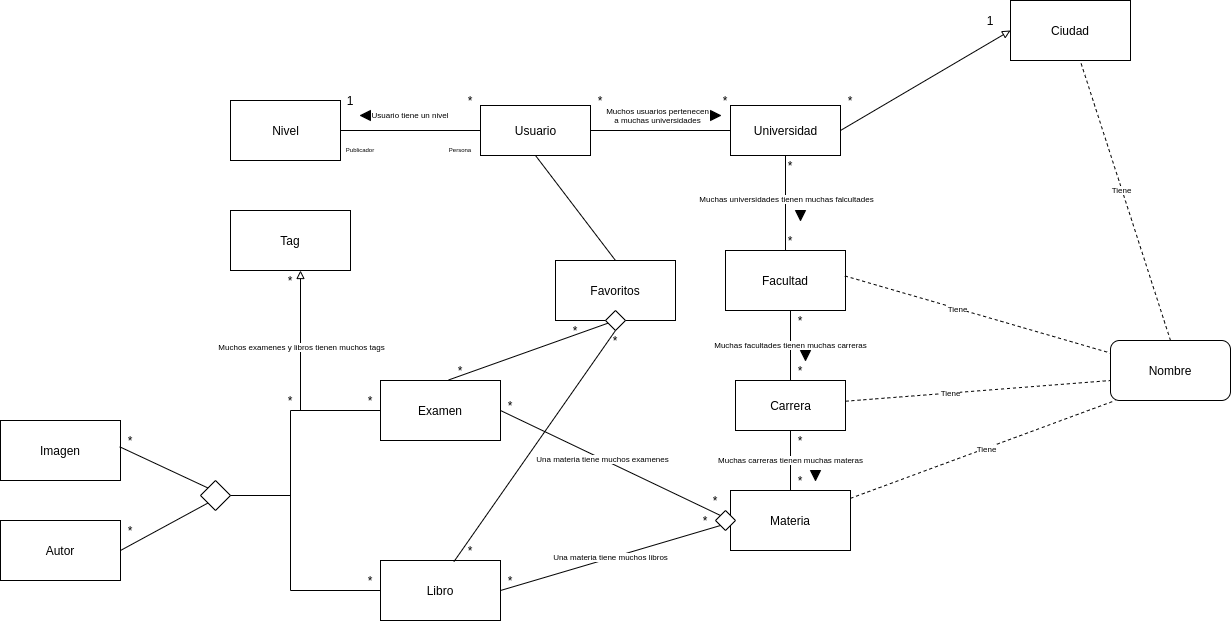

The diagram above was exported from draw.io. Its source (the exported page's mxGraphModel, read from the mxfile embedded in the PNG):
<mxGraphModel dx="2476" dy="2046" grid="1" gridSize="10" guides="1" tooltips="1" connect="1" arrows="1" fold="1" page="1" pageScale="1" pageWidth="850" pageHeight="1100" background="#ffffff" math="0" shadow="0">
  <root>
    <mxCell id="0" />
    <mxCell id="1" parent="0" />
    <mxCell id="5d2195bd80daf111-26" style="edgeStyle=orthogonalEdgeStyle;rounded=0;html=1;dashed=1;labelBackgroundColor=none;startFill=0;endArrow=open;endFill=0;endSize=10;fontFamily=Verdana;fontSize=10;" parent="1" edge="1">
      <mxGeometry relative="1" as="geometry">
        <Array as="points" />
        <mxPoint x="650" y="300" as="sourcePoint" />
      </mxGeometry>
    </mxCell>
    <mxCell id="_egPIKzg0Hgt71FPFeKJ-1" value="Nivel" style="html=1;" parent="1" vertex="1">
      <mxGeometry x="-20" y="80" width="110" height="60" as="geometry" />
    </mxCell>
    <mxCell id="_egPIKzg0Hgt71FPFeKJ-2" value="Usuario" style="html=1;" parent="1" vertex="1">
      <mxGeometry x="230" y="85" width="110" height="50" as="geometry" />
    </mxCell>
    <mxCell id="_egPIKzg0Hgt71FPFeKJ-3" value="Universidad" style="html=1;" parent="1" vertex="1">
      <mxGeometry x="480" y="85" width="110" height="50" as="geometry" />
    </mxCell>
    <mxCell id="_egPIKzg0Hgt71FPFeKJ-4" value="Carrera" style="html=1;" parent="1" vertex="1">
      <mxGeometry x="485" y="360" width="110" height="50" as="geometry" />
    </mxCell>
    <mxCell id="_egPIKzg0Hgt71FPFeKJ-5" value="Facultad" style="rounded=0;whiteSpace=wrap;html=1;" parent="1" vertex="1">
      <mxGeometry x="475" y="230" width="120" height="60" as="geometry" />
    </mxCell>
    <mxCell id="_egPIKzg0Hgt71FPFeKJ-6" value="Ciudad" style="rounded=0;whiteSpace=wrap;html=1;" parent="1" vertex="1">
      <mxGeometry x="760" y="-20" width="120" height="60" as="geometry" />
    </mxCell>
    <mxCell id="_egPIKzg0Hgt71FPFeKJ-7" value="Materia" style="rounded=0;whiteSpace=wrap;html=1;" parent="1" vertex="1">
      <mxGeometry x="480" y="470" width="120" height="60" as="geometry" />
    </mxCell>
    <mxCell id="_egPIKzg0Hgt71FPFeKJ-8" value="Favoritos" style="rounded=0;whiteSpace=wrap;html=1;" parent="1" vertex="1">
      <mxGeometry x="305" y="240" width="120" height="60" as="geometry" />
    </mxCell>
    <mxCell id="_egPIKzg0Hgt71FPFeKJ-9" value="Examen" style="rounded=0;whiteSpace=wrap;html=1;" parent="1" vertex="1">
      <mxGeometry x="130" y="360" width="120" height="60" as="geometry" />
    </mxCell>
    <mxCell id="_egPIKzg0Hgt71FPFeKJ-10" value="Libro" style="rounded=0;whiteSpace=wrap;html=1;" parent="1" vertex="1">
      <mxGeometry x="130" y="540" width="120" height="60" as="geometry" />
    </mxCell>
    <mxCell id="_egPIKzg0Hgt71FPFeKJ-11" value="Tag" style="rounded=0;whiteSpace=wrap;html=1;" parent="1" vertex="1">
      <mxGeometry x="-20" y="190" width="120" height="60" as="geometry" />
    </mxCell>
    <mxCell id="_egPIKzg0Hgt71FPFeKJ-12" value="Imagen" style="rounded=0;whiteSpace=wrap;html=1;" parent="1" vertex="1">
      <mxGeometry x="-250" y="400" width="120" height="60" as="geometry" />
    </mxCell>
    <mxCell id="_egPIKzg0Hgt71FPFeKJ-13" value="Autor" style="rounded=0;whiteSpace=wrap;html=1;" parent="1" vertex="1">
      <mxGeometry x="-250" y="500" width="120" height="60" as="geometry" />
    </mxCell>
    <mxCell id="_egPIKzg0Hgt71FPFeKJ-18" value="Nombre" style="rounded=1;whiteSpace=wrap;html=1;" parent="1" vertex="1">
      <mxGeometry x="860" y="320" width="120" height="60" as="geometry" />
    </mxCell>
    <mxCell id="_egPIKzg0Hgt71FPFeKJ-25" value="" style="endArrow=none;dashed=1;html=1;exitX=0.5;exitY=0;exitDx=0;exitDy=0;" parent="1" source="_egPIKzg0Hgt71FPFeKJ-18" target="_egPIKzg0Hgt71FPFeKJ-6" edge="1">
      <mxGeometry width="50" height="50" relative="1" as="geometry">
        <mxPoint x="670" y="340" as="sourcePoint" />
        <mxPoint x="720" y="290" as="targetPoint" />
      </mxGeometry>
    </mxCell>
    <mxCell id="_egPIKzg0Hgt71FPFeKJ-91" value="Tiene" style="edgeLabel;html=1;align=center;verticalAlign=middle;resizable=0;points=[];fontSize=8;" parent="_egPIKzg0Hgt71FPFeKJ-25" vertex="1" connectable="0">
      <mxGeometry x="0.0725" y="1" relative="1" as="geometry">
        <mxPoint as="offset" />
      </mxGeometry>
    </mxCell>
    <mxCell id="_egPIKzg0Hgt71FPFeKJ-26" value="" style="endArrow=none;dashed=1;html=1;exitX=0.995;exitY=0.424;exitDx=0;exitDy=0;exitPerimeter=0;" parent="1" source="_egPIKzg0Hgt71FPFeKJ-5" target="_egPIKzg0Hgt71FPFeKJ-18" edge="1">
      <mxGeometry width="50" height="50" relative="1" as="geometry">
        <mxPoint x="670" y="340" as="sourcePoint" />
        <mxPoint x="720" y="290" as="targetPoint" />
      </mxGeometry>
    </mxCell>
    <mxCell id="_egPIKzg0Hgt71FPFeKJ-90" value="Tiene" style="edgeLabel;html=1;align=center;verticalAlign=middle;resizable=0;points=[];fontSize=8;" parent="_egPIKzg0Hgt71FPFeKJ-26" vertex="1" connectable="0">
      <mxGeometry x="-0.1574" relative="1" as="geometry">
        <mxPoint as="offset" />
      </mxGeometry>
    </mxCell>
    <mxCell id="_egPIKzg0Hgt71FPFeKJ-27" value="" style="endArrow=none;dashed=1;html=1;entryX=0;entryY=0.667;entryDx=0;entryDy=0;entryPerimeter=0;" parent="1" source="_egPIKzg0Hgt71FPFeKJ-4" target="_egPIKzg0Hgt71FPFeKJ-18" edge="1">
      <mxGeometry width="50" height="50" relative="1" as="geometry">
        <mxPoint x="670" y="430" as="sourcePoint" />
        <mxPoint x="720" y="380" as="targetPoint" />
      </mxGeometry>
    </mxCell>
    <mxCell id="_egPIKzg0Hgt71FPFeKJ-89" value="Tiene" style="edgeLabel;html=1;align=center;verticalAlign=middle;resizable=0;points=[];fontSize=8;" parent="_egPIKzg0Hgt71FPFeKJ-27" vertex="1" connectable="0">
      <mxGeometry x="-0.2063" relative="1" as="geometry">
        <mxPoint as="offset" />
      </mxGeometry>
    </mxCell>
    <mxCell id="_egPIKzg0Hgt71FPFeKJ-28" value="" style="endArrow=none;dashed=1;html=1;entryX=0.04;entryY=1;entryDx=0;entryDy=0;entryPerimeter=0;" parent="1" source="_egPIKzg0Hgt71FPFeKJ-7" target="_egPIKzg0Hgt71FPFeKJ-18" edge="1">
      <mxGeometry width="50" height="50" relative="1" as="geometry">
        <mxPoint x="670" y="430" as="sourcePoint" />
        <mxPoint x="720" y="380" as="targetPoint" />
      </mxGeometry>
    </mxCell>
    <mxCell id="_egPIKzg0Hgt71FPFeKJ-88" value="Tiene" style="edgeLabel;html=1;align=center;verticalAlign=middle;resizable=0;points=[];fontSize=8;" parent="_egPIKzg0Hgt71FPFeKJ-28" vertex="1" connectable="0">
      <mxGeometry x="0.0189" y="-1" relative="1" as="geometry">
        <mxPoint as="offset" />
      </mxGeometry>
    </mxCell>
    <mxCell id="_egPIKzg0Hgt71FPFeKJ-30" value="" style="endArrow=none;html=1;entryX=1;entryY=0.5;entryDx=0;entryDy=0;" parent="1" source="_egPIKzg0Hgt71FPFeKJ-2" target="_egPIKzg0Hgt71FPFeKJ-1" edge="1">
      <mxGeometry width="50" height="50" relative="1" as="geometry">
        <mxPoint x="360" y="240" as="sourcePoint" />
        <mxPoint x="410" y="190" as="targetPoint" />
      </mxGeometry>
    </mxCell>
    <mxCell id="_egPIKzg0Hgt71FPFeKJ-31" value="" style="endArrow=none;html=1;exitX=0;exitY=0.5;exitDx=0;exitDy=0;" parent="1" source="_egPIKzg0Hgt71FPFeKJ-3" target="_egPIKzg0Hgt71FPFeKJ-2" edge="1">
      <mxGeometry width="50" height="50" relative="1" as="geometry">
        <mxPoint x="360" y="240" as="sourcePoint" />
        <mxPoint x="410" y="190" as="targetPoint" />
      </mxGeometry>
    </mxCell>
    <mxCell id="_egPIKzg0Hgt71FPFeKJ-33" value="" style="endArrow=none;html=1;exitX=0.5;exitY=0;exitDx=0;exitDy=0;" parent="1" source="_egPIKzg0Hgt71FPFeKJ-5" target="_egPIKzg0Hgt71FPFeKJ-3" edge="1">
      <mxGeometry width="50" height="50" relative="1" as="geometry">
        <mxPoint x="540" y="230" as="sourcePoint" />
        <mxPoint x="670" y="230" as="targetPoint" />
      </mxGeometry>
    </mxCell>
    <mxCell id="_egPIKzg0Hgt71FPFeKJ-76" value="Muchas universidades tienen muchas falcultades" style="edgeLabel;html=1;align=center;verticalAlign=middle;resizable=0;points=[];fontSize=8;" parent="_egPIKzg0Hgt71FPFeKJ-33" vertex="1" connectable="0">
      <mxGeometry x="0.0947" relative="1" as="geometry">
        <mxPoint as="offset" />
      </mxGeometry>
    </mxCell>
    <mxCell id="_egPIKzg0Hgt71FPFeKJ-34" value="Muchas facultades tienen muchas carreras" style="endArrow=none;html=1;entryX=0.25;entryY=0;entryDx=0;entryDy=0;exitX=0.5;exitY=0;exitDx=0;exitDy=0;fontSize=8;" parent="1" source="_egPIKzg0Hgt71FPFeKJ-4" target="_egPIKzg0Hgt71FPFeKJ-83" edge="1">
      <mxGeometry width="50" height="50" relative="1" as="geometry">
        <mxPoint x="620" y="430" as="sourcePoint" />
        <mxPoint x="670" y="380" as="targetPoint" />
      </mxGeometry>
    </mxCell>
    <mxCell id="_egPIKzg0Hgt71FPFeKJ-39" value="&lt;font style=&quot;font-size: 8px;&quot;&gt;Muchas carreras tienen muchas materas&lt;/font&gt;" style="endArrow=none;html=1;entryX=0.5;entryY=1;entryDx=0;entryDy=0;exitX=0.5;exitY=0;exitDx=0;exitDy=0;fontSize=8;" parent="1" source="_egPIKzg0Hgt71FPFeKJ-7" target="_egPIKzg0Hgt71FPFeKJ-4" edge="1">
      <mxGeometry width="50" height="50" relative="1" as="geometry">
        <mxPoint x="540" y="460" as="sourcePoint" />
        <mxPoint x="670" y="380" as="targetPoint" />
      </mxGeometry>
    </mxCell>
    <mxCell id="_egPIKzg0Hgt71FPFeKJ-40" value="" style="rhombus;whiteSpace=wrap;html=1;" parent="1" vertex="1">
      <mxGeometry x="465" y="490" width="20" height="20" as="geometry" />
    </mxCell>
    <mxCell id="_egPIKzg0Hgt71FPFeKJ-41" value="" style="endArrow=none;html=1;exitX=1;exitY=0.5;exitDx=0;exitDy=0;entryX=0;entryY=0;entryDx=0;entryDy=0;" parent="1" source="_egPIKzg0Hgt71FPFeKJ-9" target="_egPIKzg0Hgt71FPFeKJ-40" edge="1">
      <mxGeometry width="50" height="50" relative="1" as="geometry">
        <mxPoint x="550" y="430" as="sourcePoint" />
        <mxPoint x="600" y="380" as="targetPoint" />
      </mxGeometry>
    </mxCell>
    <mxCell id="_egPIKzg0Hgt71FPFeKJ-93" value="Una materia tiene muchos examenes" style="edgeLabel;html=1;align=center;verticalAlign=middle;resizable=0;points=[];fontSize=8;" parent="_egPIKzg0Hgt71FPFeKJ-41" vertex="1" connectable="0">
      <mxGeometry x="-0.0789" relative="1" as="geometry">
        <mxPoint as="offset" />
      </mxGeometry>
    </mxCell>
    <mxCell id="_egPIKzg0Hgt71FPFeKJ-42" value="Una materia tiene muchos libros" style="endArrow=none;html=1;exitX=1;exitY=0.5;exitDx=0;exitDy=0;entryX=0;entryY=1;entryDx=0;entryDy=0;fontSize=8;" parent="1" source="_egPIKzg0Hgt71FPFeKJ-10" target="_egPIKzg0Hgt71FPFeKJ-40" edge="1">
      <mxGeometry width="50" height="50" relative="1" as="geometry">
        <mxPoint x="550" y="430" as="sourcePoint" />
        <mxPoint x="600" y="380" as="targetPoint" />
      </mxGeometry>
    </mxCell>
    <mxCell id="_egPIKzg0Hgt71FPFeKJ-44" value="" style="rhombus;whiteSpace=wrap;html=1;" parent="1" vertex="1">
      <mxGeometry x="355" y="290" width="20" height="20" as="geometry" />
    </mxCell>
    <mxCell id="_egPIKzg0Hgt71FPFeKJ-45" value="" style="endArrow=none;html=1;exitX=0.569;exitY=-0.01;exitDx=0;exitDy=0;exitPerimeter=0;" parent="1" source="_egPIKzg0Hgt71FPFeKJ-9" target="_egPIKzg0Hgt71FPFeKJ-44" edge="1">
      <mxGeometry width="50" height="50" relative="1" as="geometry">
        <mxPoint x="270" y="400" as="sourcePoint" />
        <mxPoint x="320" y="350" as="targetPoint" />
      </mxGeometry>
    </mxCell>
    <mxCell id="_egPIKzg0Hgt71FPFeKJ-46" value="" style="endArrow=none;html=1;entryX=0.5;entryY=1;entryDx=0;entryDy=0;exitX=0.612;exitY=0.019;exitDx=0;exitDy=0;exitPerimeter=0;" parent="1" source="_egPIKzg0Hgt71FPFeKJ-10" target="_egPIKzg0Hgt71FPFeKJ-44" edge="1">
      <mxGeometry width="50" height="50" relative="1" as="geometry">
        <mxPoint x="270" y="400" as="sourcePoint" />
        <mxPoint x="320" y="350" as="targetPoint" />
      </mxGeometry>
    </mxCell>
    <mxCell id="_egPIKzg0Hgt71FPFeKJ-47" value="" style="endArrow=none;html=1;entryX=0;entryY=0.5;entryDx=0;entryDy=0;" parent="1" target="_egPIKzg0Hgt71FPFeKJ-9" edge="1">
      <mxGeometry width="50" height="50" relative="1" as="geometry">
        <mxPoint x="40" y="390" as="sourcePoint" />
        <mxPoint x="40" y="470" as="targetPoint" />
      </mxGeometry>
    </mxCell>
    <mxCell id="_egPIKzg0Hgt71FPFeKJ-48" value="" style="endArrow=none;html=1;" parent="1" edge="1">
      <mxGeometry width="50" height="50" relative="1" as="geometry">
        <mxPoint x="40" y="570" as="sourcePoint" />
        <mxPoint x="40" y="390" as="targetPoint" />
      </mxGeometry>
    </mxCell>
    <mxCell id="_egPIKzg0Hgt71FPFeKJ-49" value="" style="endArrow=none;html=1;entryX=0;entryY=0.5;entryDx=0;entryDy=0;" parent="1" target="_egPIKzg0Hgt71FPFeKJ-10" edge="1">
      <mxGeometry width="50" height="50" relative="1" as="geometry">
        <mxPoint x="40" y="570" as="sourcePoint" />
        <mxPoint x="40" y="470" as="targetPoint" />
      </mxGeometry>
    </mxCell>
    <mxCell id="_egPIKzg0Hgt71FPFeKJ-50" value="" style="rhombus;whiteSpace=wrap;html=1;" parent="1" vertex="1">
      <mxGeometry x="-50" y="460" width="30" height="30" as="geometry" />
    </mxCell>
    <mxCell id="_egPIKzg0Hgt71FPFeKJ-51" value="" style="endArrow=none;html=1;entryX=0.993;entryY=0.438;entryDx=0;entryDy=0;entryPerimeter=0;exitX=0;exitY=0;exitDx=0;exitDy=0;" parent="1" source="_egPIKzg0Hgt71FPFeKJ-50" target="_egPIKzg0Hgt71FPFeKJ-12" edge="1">
      <mxGeometry width="50" height="50" relative="1" as="geometry">
        <mxPoint x="-10" y="520" as="sourcePoint" />
        <mxPoint x="40" y="470" as="targetPoint" />
      </mxGeometry>
    </mxCell>
    <mxCell id="_egPIKzg0Hgt71FPFeKJ-52" value="" style="endArrow=none;html=1;exitX=1;exitY=0.5;exitDx=0;exitDy=0;entryX=0;entryY=1;entryDx=0;entryDy=0;" parent="1" source="_egPIKzg0Hgt71FPFeKJ-13" target="_egPIKzg0Hgt71FPFeKJ-50" edge="1">
      <mxGeometry width="50" height="50" relative="1" as="geometry">
        <mxPoint x="-10" y="520" as="sourcePoint" />
        <mxPoint x="-40" y="500" as="targetPoint" />
      </mxGeometry>
    </mxCell>
    <mxCell id="_egPIKzg0Hgt71FPFeKJ-53" value="" style="endArrow=none;html=1;exitX=1;exitY=0.5;exitDx=0;exitDy=0;" parent="1" source="_egPIKzg0Hgt71FPFeKJ-50" edge="1">
      <mxGeometry width="50" height="50" relative="1" as="geometry">
        <mxPoint x="-160" y="510" as="sourcePoint" />
        <mxPoint x="40" y="475" as="targetPoint" />
      </mxGeometry>
    </mxCell>
    <mxCell id="_egPIKzg0Hgt71FPFeKJ-54" value="" style="endArrow=block;html=1;endFill=0;" parent="1" edge="1">
      <mxGeometry width="50" height="50" relative="1" as="geometry">
        <mxPoint x="50" y="390" as="sourcePoint" />
        <mxPoint x="50" y="250" as="targetPoint" />
      </mxGeometry>
    </mxCell>
    <mxCell id="_egPIKzg0Hgt71FPFeKJ-116" value="Muchos examenes y libros tienen muchos tags" style="edgeLabel;html=1;align=center;verticalAlign=middle;resizable=0;points=[];fontSize=8;" parent="_egPIKzg0Hgt71FPFeKJ-54" vertex="1" connectable="0">
      <mxGeometry x="-0.0905" relative="1" as="geometry">
        <mxPoint as="offset" />
      </mxGeometry>
    </mxCell>
    <mxCell id="_egPIKzg0Hgt71FPFeKJ-55" value="" style="endArrow=block;html=1;entryX=0;entryY=0.5;entryDx=0;entryDy=0;exitX=1;exitY=0.5;exitDx=0;exitDy=0;endFill=0;" parent="1" source="_egPIKzg0Hgt71FPFeKJ-3" target="_egPIKzg0Hgt71FPFeKJ-6" edge="1">
      <mxGeometry width="50" height="50" relative="1" as="geometry">
        <mxPoint x="330" y="290" as="sourcePoint" />
        <mxPoint x="250" y="190" as="targetPoint" />
      </mxGeometry>
    </mxCell>
    <mxCell id="_egPIKzg0Hgt71FPFeKJ-56" value="1" style="text;html=1;strokeColor=none;fillColor=none;align=center;verticalAlign=middle;whiteSpace=wrap;rounded=0;" parent="1" vertex="1">
      <mxGeometry x="80" y="70" width="40" height="20" as="geometry" />
    </mxCell>
    <mxCell id="_egPIKzg0Hgt71FPFeKJ-57" value="*" style="text;html=1;strokeColor=none;fillColor=none;align=center;verticalAlign=middle;whiteSpace=wrap;rounded=0;" parent="1" vertex="1">
      <mxGeometry x="200" y="70" width="40" height="20" as="geometry" />
    </mxCell>
    <mxCell id="_egPIKzg0Hgt71FPFeKJ-58" value="Usuario tiene un nivel" style="text;html=1;fillColor=none;align=center;verticalAlign=middle;whiteSpace=wrap;rounded=0;fontSize=8;" parent="1" vertex="1">
      <mxGeometry x="100" y="85" width="120" height="20" as="geometry" />
    </mxCell>
    <mxCell id="_egPIKzg0Hgt71FPFeKJ-65" value="" style="triangle;whiteSpace=wrap;html=1;fontSize=8;strokeColor=#000000;rotation=-180;fillColor=#000000;" parent="1" vertex="1">
      <mxGeometry x="110" y="90" width="10" height="10" as="geometry" />
    </mxCell>
    <mxCell id="_egPIKzg0Hgt71FPFeKJ-67" value="Publicador" style="text;html=1;fillColor=none;align=center;verticalAlign=middle;whiteSpace=wrap;rounded=0;fontSize=6;" parent="1" vertex="1">
      <mxGeometry x="50" y="120" width="120" height="20" as="geometry" />
    </mxCell>
    <mxCell id="_egPIKzg0Hgt71FPFeKJ-68" value="Persona" style="text;html=1;fillColor=none;align=center;verticalAlign=middle;whiteSpace=wrap;rounded=0;fontSize=6;" parent="1" vertex="1">
      <mxGeometry x="150" y="120" width="120" height="20" as="geometry" />
    </mxCell>
    <mxCell id="_egPIKzg0Hgt71FPFeKJ-69" value="*" style="text;html=1;strokeColor=none;fillColor=none;align=center;verticalAlign=middle;whiteSpace=wrap;rounded=0;" parent="1" vertex="1">
      <mxGeometry x="330" y="70" width="40" height="20" as="geometry" />
    </mxCell>
    <mxCell id="_egPIKzg0Hgt71FPFeKJ-70" value="*" style="text;html=1;strokeColor=none;fillColor=none;align=center;verticalAlign=middle;whiteSpace=wrap;rounded=0;" parent="1" vertex="1">
      <mxGeometry x="455" y="70" width="40" height="20" as="geometry" />
    </mxCell>
    <mxCell id="_egPIKzg0Hgt71FPFeKJ-71" value="Muchos usuarios pertenecen a muchas universidades" style="text;html=1;fillColor=none;align=center;verticalAlign=middle;whiteSpace=wrap;rounded=0;fontSize=8;" parent="1" vertex="1">
      <mxGeometry x="355" y="85" width="105" height="20" as="geometry" />
    </mxCell>
    <mxCell id="_egPIKzg0Hgt71FPFeKJ-72" value="" style="triangle;whiteSpace=wrap;html=1;fontSize=8;strokeColor=#000000;rotation=0;fillColor=#000000;" parent="1" vertex="1">
      <mxGeometry x="460" y="90" width="10" height="10" as="geometry" />
    </mxCell>
    <mxCell id="_egPIKzg0Hgt71FPFeKJ-73" value="*" style="text;html=1;strokeColor=none;fillColor=none;align=center;verticalAlign=middle;whiteSpace=wrap;rounded=0;" parent="1" vertex="1">
      <mxGeometry x="580" y="70" width="40" height="20" as="geometry" />
    </mxCell>
    <mxCell id="_egPIKzg0Hgt71FPFeKJ-74" value="1" style="text;html=1;strokeColor=none;fillColor=none;align=center;verticalAlign=middle;whiteSpace=wrap;rounded=0;" parent="1" vertex="1">
      <mxGeometry x="720" y="-10" width="40" height="20" as="geometry" />
    </mxCell>
    <mxCell id="_egPIKzg0Hgt71FPFeKJ-77" value="*" style="text;html=1;strokeColor=none;fillColor=none;align=center;verticalAlign=middle;whiteSpace=wrap;rounded=0;" parent="1" vertex="1">
      <mxGeometry x="520" y="210" width="40" height="20" as="geometry" />
    </mxCell>
    <mxCell id="_egPIKzg0Hgt71FPFeKJ-79" value="*" style="text;html=1;strokeColor=none;fillColor=none;align=center;verticalAlign=middle;whiteSpace=wrap;rounded=0;" parent="1" vertex="1">
      <mxGeometry x="530" y="340" width="40" height="20" as="geometry" />
    </mxCell>
    <mxCell id="_egPIKzg0Hgt71FPFeKJ-80" value="" style="triangle;whiteSpace=wrap;html=1;fontSize=8;strokeColor=#000000;rotation=90;fillColor=#000000;" parent="1" vertex="1">
      <mxGeometry x="545" y="190" width="10" height="10" as="geometry" />
    </mxCell>
    <mxCell id="_egPIKzg0Hgt71FPFeKJ-81" value="*" style="text;html=1;strokeColor=none;fillColor=none;align=center;verticalAlign=middle;whiteSpace=wrap;rounded=0;" parent="1" vertex="1">
      <mxGeometry x="520" y="135" width="40" height="20" as="geometry" />
    </mxCell>
    <mxCell id="_egPIKzg0Hgt71FPFeKJ-83" value="*" style="text;html=1;strokeColor=none;fillColor=none;align=center;verticalAlign=middle;whiteSpace=wrap;rounded=0;" parent="1" vertex="1">
      <mxGeometry x="530" y="290" width="40" height="20" as="geometry" />
    </mxCell>
    <mxCell id="_egPIKzg0Hgt71FPFeKJ-84" value="*" style="text;html=1;strokeColor=none;fillColor=none;align=center;verticalAlign=middle;whiteSpace=wrap;rounded=0;" parent="1" vertex="1">
      <mxGeometry x="530" y="410" width="40" height="20" as="geometry" />
    </mxCell>
    <mxCell id="_egPIKzg0Hgt71FPFeKJ-85" value="*" style="text;html=1;strokeColor=none;fillColor=none;align=center;verticalAlign=middle;whiteSpace=wrap;rounded=0;" parent="1" vertex="1">
      <mxGeometry x="530" y="450" width="40" height="20" as="geometry" />
    </mxCell>
    <mxCell id="_egPIKzg0Hgt71FPFeKJ-86" value="" style="triangle;whiteSpace=wrap;html=1;fontSize=8;strokeColor=#000000;rotation=90;fillColor=#000000;" parent="1" vertex="1">
      <mxGeometry x="550" y="330" width="10" height="10" as="geometry" />
    </mxCell>
    <mxCell id="_egPIKzg0Hgt71FPFeKJ-87" value="" style="triangle;whiteSpace=wrap;html=1;fontSize=8;strokeColor=#000000;rotation=90;fillColor=#000000;" parent="1" vertex="1">
      <mxGeometry x="560" y="450" width="10" height="10" as="geometry" />
    </mxCell>
    <mxCell id="_egPIKzg0Hgt71FPFeKJ-94" value="" style="endArrow=none;html=1;fontSize=8;strokeColor=#FFFFFF;" parent="1" edge="1">
      <mxGeometry width="50" height="50" relative="1" as="geometry">
        <mxPoint x="340" y="230" as="sourcePoint" />
        <mxPoint x="390" y="180" as="targetPoint" />
      </mxGeometry>
    </mxCell>
    <mxCell id="_egPIKzg0Hgt71FPFeKJ-95" value="" style="endArrow=none;html=1;fontSize=8;entryX=0.5;entryY=1;entryDx=0;entryDy=0;exitX=0.5;exitY=0;exitDx=0;exitDy=0;" parent="1" source="_egPIKzg0Hgt71FPFeKJ-8" target="_egPIKzg0Hgt71FPFeKJ-2" edge="1">
      <mxGeometry width="50" height="50" relative="1" as="geometry">
        <mxPoint x="340" y="230" as="sourcePoint" />
        <mxPoint x="390" y="180" as="targetPoint" />
      </mxGeometry>
    </mxCell>
    <mxCell id="_egPIKzg0Hgt71FPFeKJ-101" value="*" style="text;html=1;strokeColor=none;fillColor=none;align=center;verticalAlign=middle;whiteSpace=wrap;rounded=0;" parent="1" vertex="1">
      <mxGeometry x="445" y="470" width="40" height="20" as="geometry" />
    </mxCell>
    <mxCell id="_egPIKzg0Hgt71FPFeKJ-102" value="*" style="text;html=1;strokeColor=none;fillColor=none;align=center;verticalAlign=middle;whiteSpace=wrap;rounded=0;" parent="1" vertex="1">
      <mxGeometry x="305" y="300" width="40" height="20" as="geometry" />
    </mxCell>
    <mxCell id="_egPIKzg0Hgt71FPFeKJ-103" value="*" style="text;html=1;strokeColor=none;fillColor=none;align=center;verticalAlign=middle;whiteSpace=wrap;rounded=0;" parent="1" vertex="1">
      <mxGeometry x="190" y="340" width="40" height="20" as="geometry" />
    </mxCell>
    <mxCell id="_egPIKzg0Hgt71FPFeKJ-104" value="*" style="text;html=1;strokeColor=none;fillColor=none;align=center;verticalAlign=middle;whiteSpace=wrap;rounded=0;" parent="1" vertex="1">
      <mxGeometry x="200" y="520" width="40" height="20" as="geometry" />
    </mxCell>
    <mxCell id="_egPIKzg0Hgt71FPFeKJ-105" value="*" style="text;html=1;strokeColor=none;fillColor=none;align=center;verticalAlign=middle;whiteSpace=wrap;rounded=0;" parent="1" vertex="1">
      <mxGeometry x="345" y="310" width="40" height="20" as="geometry" />
    </mxCell>
    <mxCell id="_egPIKzg0Hgt71FPFeKJ-106" value="*" style="text;html=1;strokeColor=none;fillColor=none;align=center;verticalAlign=middle;whiteSpace=wrap;rounded=0;" parent="1" vertex="1">
      <mxGeometry x="240" y="550" width="40" height="20" as="geometry" />
    </mxCell>
    <mxCell id="_egPIKzg0Hgt71FPFeKJ-107" value="*" style="text;html=1;strokeColor=none;fillColor=none;align=center;verticalAlign=middle;whiteSpace=wrap;rounded=0;" parent="1" vertex="1">
      <mxGeometry x="240" y="375" width="40" height="20" as="geometry" />
    </mxCell>
    <mxCell id="_egPIKzg0Hgt71FPFeKJ-108" value="*" style="text;html=1;strokeColor=none;fillColor=none;align=center;verticalAlign=middle;whiteSpace=wrap;rounded=0;" parent="1" vertex="1">
      <mxGeometry x="435" y="490" width="40" height="20" as="geometry" />
    </mxCell>
    <mxCell id="_egPIKzg0Hgt71FPFeKJ-109" value="*" style="text;html=1;strokeColor=none;fillColor=none;align=center;verticalAlign=middle;whiteSpace=wrap;rounded=0;" parent="1" vertex="1">
      <mxGeometry x="20" y="250" width="40" height="20" as="geometry" />
    </mxCell>
    <mxCell id="_egPIKzg0Hgt71FPFeKJ-111" value="*" style="text;html=1;strokeColor=none;fillColor=none;align=center;verticalAlign=middle;whiteSpace=wrap;rounded=0;" parent="1" vertex="1">
      <mxGeometry x="-140" y="410" width="40" height="20" as="geometry" />
    </mxCell>
    <mxCell id="_egPIKzg0Hgt71FPFeKJ-112" value="*" style="text;html=1;strokeColor=none;fillColor=none;align=center;verticalAlign=middle;whiteSpace=wrap;rounded=0;" parent="1" vertex="1">
      <mxGeometry x="-140" y="500" width="40" height="20" as="geometry" />
    </mxCell>
    <mxCell id="_egPIKzg0Hgt71FPFeKJ-113" value="*" style="text;html=1;strokeColor=none;fillColor=none;align=center;verticalAlign=middle;whiteSpace=wrap;rounded=0;" parent="1" vertex="1">
      <mxGeometry x="100" y="370" width="40" height="20" as="geometry" />
    </mxCell>
    <mxCell id="_egPIKzg0Hgt71FPFeKJ-114" value="*" style="text;html=1;strokeColor=none;fillColor=none;align=center;verticalAlign=middle;whiteSpace=wrap;rounded=0;" parent="1" vertex="1">
      <mxGeometry x="100" y="550" width="40" height="20" as="geometry" />
    </mxCell>
    <mxCell id="_egPIKzg0Hgt71FPFeKJ-115" value="*" style="text;html=1;strokeColor=none;fillColor=none;align=center;verticalAlign=middle;whiteSpace=wrap;rounded=0;" parent="1" vertex="1">
      <mxGeometry x="20" y="370" width="40" height="20" as="geometry" />
    </mxCell>
  </root>
</mxGraphModel>